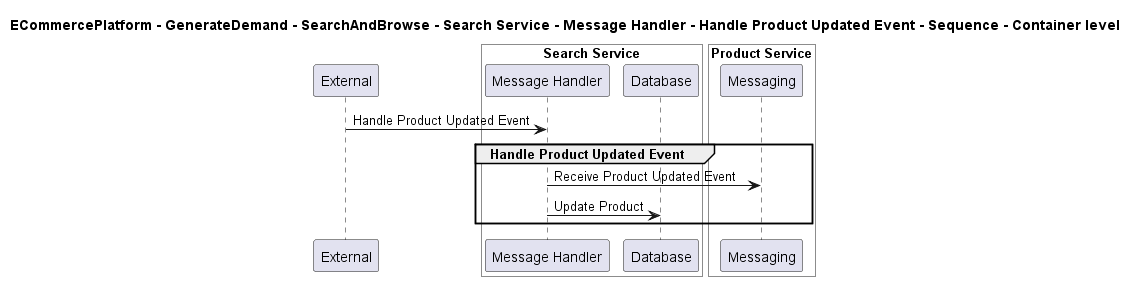

The diagram above was rendered by PlantUML. Its source (embedded in the PNG):
@startuml

title ECommercePlatform - GenerateDemand - SearchAndBrowse - Search Service - Message Handler - Handle Product Updated Event - Sequence - Container level

participant "External" as C4InterFlow.SoftwareSystems.ExternalSystem

box "Search Service" #White
    participant "Message Handler" as ECommercePlatform.GenerateDemand.SearchAndBrowse.SoftwareSystems.SearchService.Containers.MessageHandler
    participant "Database" as ECommercePlatform.GenerateDemand.SearchAndBrowse.SoftwareSystems.SearchService.Containers.Database
end box


box "Product Service" #White
    participant "Messaging" as ECommercePlatform.CreateProduct.ProductInformationManagement.SoftwareSystems.ProductService.Containers.Messaging
end box


C4InterFlow.SoftwareSystems.ExternalSystem -> ECommercePlatform.GenerateDemand.SearchAndBrowse.SoftwareSystems.SearchService.Containers.MessageHandler : Handle Product Updated Event
group Handle Product Updated Event
ECommercePlatform.GenerateDemand.SearchAndBrowse.SoftwareSystems.SearchService.Containers.MessageHandler -> ECommercePlatform.CreateProduct.ProductInformationManagement.SoftwareSystems.ProductService.Containers.Messaging : Receive Product Updated Event
ECommercePlatform.GenerateDemand.SearchAndBrowse.SoftwareSystems.SearchService.Containers.MessageHandler -> ECommercePlatform.GenerateDemand.SearchAndBrowse.SoftwareSystems.SearchService.Containers.Database : Update Product
end


@enduml